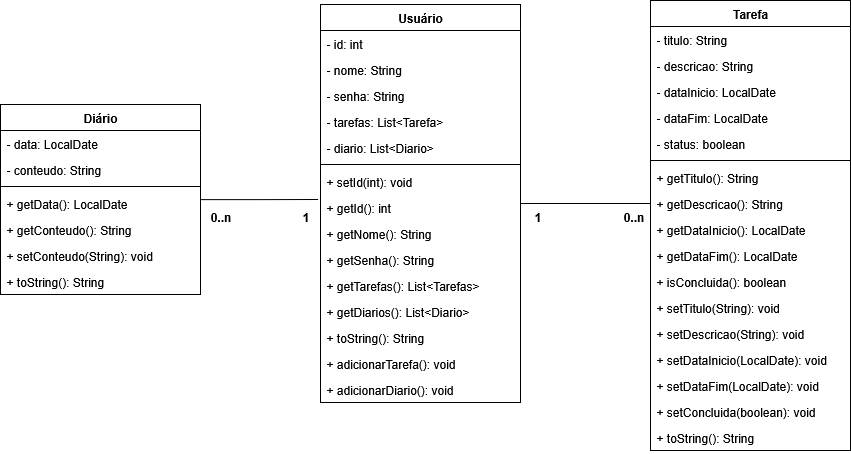

The diagram above was exported from draw.io. Its source (the exported page's mxGraphModel, read from the mxfile embedded in the PNG):
<mxGraphModel dx="1373" dy="971" grid="1" gridSize="10" guides="1" tooltips="1" connect="1" arrows="1" fold="1" page="1" pageScale="1" pageWidth="827" pageHeight="1169" math="0" shadow="0">
  <root>
    <mxCell id="0" />
    <mxCell id="1" parent="0" />
    <mxCell id="32WSGeNl4MKpEYirs35b-63" style="edgeStyle=orthogonalEdgeStyle;rounded=0;orthogonalLoop=1;jettySize=auto;html=1;entryX=0;entryY=0.5;entryDx=0;entryDy=0;endArrow=none;endFill=0;" edge="1" parent="1" source="32WSGeNl4MKpEYirs35b-1" target="32WSGeNl4MKpEYirs35b-24">
      <mxGeometry relative="1" as="geometry" />
    </mxCell>
    <mxCell id="32WSGeNl4MKpEYirs35b-1" value="Usuário" style="swimlane;fontStyle=1;align=center;verticalAlign=top;childLayout=stackLayout;horizontal=1;startSize=26;horizontalStack=0;resizeParent=1;resizeParentMax=0;resizeLast=0;collapsible=1;marginBottom=0;whiteSpace=wrap;html=1;" vertex="1" parent="1">
      <mxGeometry x="20" y="280" width="200" height="398" as="geometry" />
    </mxCell>
    <mxCell id="32WSGeNl4MKpEYirs35b-2" value="- id: int" style="text;strokeColor=none;fillColor=none;align=left;verticalAlign=top;spacingLeft=4;spacingRight=4;overflow=hidden;rotatable=0;points=[[0,0.5],[1,0.5]];portConstraint=eastwest;whiteSpace=wrap;html=1;" vertex="1" parent="32WSGeNl4MKpEYirs35b-1">
      <mxGeometry y="26" width="200" height="26" as="geometry" />
    </mxCell>
    <mxCell id="32WSGeNl4MKpEYirs35b-5" value="- nome: String" style="text;strokeColor=none;fillColor=none;align=left;verticalAlign=top;spacingLeft=4;spacingRight=4;overflow=hidden;rotatable=0;points=[[0,0.5],[1,0.5]];portConstraint=eastwest;whiteSpace=wrap;html=1;" vertex="1" parent="32WSGeNl4MKpEYirs35b-1">
      <mxGeometry y="52" width="200" height="26" as="geometry" />
    </mxCell>
    <mxCell id="32WSGeNl4MKpEYirs35b-6" value="- senha: String" style="text;strokeColor=none;fillColor=none;align=left;verticalAlign=top;spacingLeft=4;spacingRight=4;overflow=hidden;rotatable=0;points=[[0,0.5],[1,0.5]];portConstraint=eastwest;whiteSpace=wrap;html=1;" vertex="1" parent="32WSGeNl4MKpEYirs35b-1">
      <mxGeometry y="78" width="200" height="26" as="geometry" />
    </mxCell>
    <mxCell id="32WSGeNl4MKpEYirs35b-7" value="- tarefas: List&amp;lt;Tarefa&amp;gt;" style="text;strokeColor=none;fillColor=none;align=left;verticalAlign=top;spacingLeft=4;spacingRight=4;overflow=hidden;rotatable=0;points=[[0,0.5],[1,0.5]];portConstraint=eastwest;whiteSpace=wrap;html=1;" vertex="1" parent="32WSGeNl4MKpEYirs35b-1">
      <mxGeometry y="104" width="200" height="26" as="geometry" />
    </mxCell>
    <mxCell id="32WSGeNl4MKpEYirs35b-8" value="- diario: List&amp;lt;Diario&amp;gt;" style="text;strokeColor=none;fillColor=none;align=left;verticalAlign=top;spacingLeft=4;spacingRight=4;overflow=hidden;rotatable=0;points=[[0,0.5],[1,0.5]];portConstraint=eastwest;whiteSpace=wrap;html=1;" vertex="1" parent="32WSGeNl4MKpEYirs35b-1">
      <mxGeometry y="130" width="200" height="26" as="geometry" />
    </mxCell>
    <mxCell id="32WSGeNl4MKpEYirs35b-3" value="" style="line;strokeWidth=1;fillColor=none;align=left;verticalAlign=middle;spacingTop=-1;spacingLeft=3;spacingRight=3;rotatable=0;labelPosition=right;points=[];portConstraint=eastwest;strokeColor=inherit;" vertex="1" parent="32WSGeNl4MKpEYirs35b-1">
      <mxGeometry y="156" width="200" height="8" as="geometry" />
    </mxCell>
    <mxCell id="32WSGeNl4MKpEYirs35b-4" value="+ setId(int): void" style="text;strokeColor=none;fillColor=none;align=left;verticalAlign=top;spacingLeft=4;spacingRight=4;overflow=hidden;rotatable=0;points=[[0,0.5],[1,0.5]];portConstraint=eastwest;whiteSpace=wrap;html=1;" vertex="1" parent="32WSGeNl4MKpEYirs35b-1">
      <mxGeometry y="164" width="200" height="26" as="geometry" />
    </mxCell>
    <mxCell id="32WSGeNl4MKpEYirs35b-9" value="+ getId(): int" style="text;strokeColor=none;fillColor=none;align=left;verticalAlign=top;spacingLeft=4;spacingRight=4;overflow=hidden;rotatable=0;points=[[0,0.5],[1,0.5]];portConstraint=eastwest;whiteSpace=wrap;html=1;" vertex="1" parent="32WSGeNl4MKpEYirs35b-1">
      <mxGeometry y="190" width="200" height="26" as="geometry" />
    </mxCell>
    <mxCell id="32WSGeNl4MKpEYirs35b-33" value="+ getNome(): String" style="text;strokeColor=none;fillColor=none;align=left;verticalAlign=top;spacingLeft=4;spacingRight=4;overflow=hidden;rotatable=0;points=[[0,0.5],[1,0.5]];portConstraint=eastwest;whiteSpace=wrap;html=1;" vertex="1" parent="32WSGeNl4MKpEYirs35b-1">
      <mxGeometry y="216" width="200" height="26" as="geometry" />
    </mxCell>
    <mxCell id="32WSGeNl4MKpEYirs35b-34" value="+ getSenha(): String" style="text;strokeColor=none;fillColor=none;align=left;verticalAlign=top;spacingLeft=4;spacingRight=4;overflow=hidden;rotatable=0;points=[[0,0.5],[1,0.5]];portConstraint=eastwest;whiteSpace=wrap;html=1;" vertex="1" parent="32WSGeNl4MKpEYirs35b-1">
      <mxGeometry y="242" width="200" height="26" as="geometry" />
    </mxCell>
    <mxCell id="32WSGeNl4MKpEYirs35b-11" value="+ getTarefas(): List&amp;lt;Tarefas&amp;gt;" style="text;strokeColor=none;fillColor=none;align=left;verticalAlign=top;spacingLeft=4;spacingRight=4;overflow=hidden;rotatable=0;points=[[0,0.5],[1,0.5]];portConstraint=eastwest;whiteSpace=wrap;html=1;" vertex="1" parent="32WSGeNl4MKpEYirs35b-1">
      <mxGeometry y="268" width="200" height="26" as="geometry" />
    </mxCell>
    <mxCell id="32WSGeNl4MKpEYirs35b-35" value="+ getDiarios(): List&amp;lt;Diario&amp;gt;" style="text;strokeColor=none;fillColor=none;align=left;verticalAlign=top;spacingLeft=4;spacingRight=4;overflow=hidden;rotatable=0;points=[[0,0.5],[1,0.5]];portConstraint=eastwest;whiteSpace=wrap;html=1;" vertex="1" parent="32WSGeNl4MKpEYirs35b-1">
      <mxGeometry y="294" width="200" height="26" as="geometry" />
    </mxCell>
    <mxCell id="32WSGeNl4MKpEYirs35b-36" value="+ toString(): String" style="text;strokeColor=none;fillColor=none;align=left;verticalAlign=top;spacingLeft=4;spacingRight=4;overflow=hidden;rotatable=0;points=[[0,0.5],[1,0.5]];portConstraint=eastwest;whiteSpace=wrap;html=1;" vertex="1" parent="32WSGeNl4MKpEYirs35b-1">
      <mxGeometry y="320" width="200" height="26" as="geometry" />
    </mxCell>
    <mxCell id="32WSGeNl4MKpEYirs35b-37" value="+ adicionarTarefa(): void" style="text;strokeColor=none;fillColor=none;align=left;verticalAlign=top;spacingLeft=4;spacingRight=4;overflow=hidden;rotatable=0;points=[[0,0.5],[1,0.5]];portConstraint=eastwest;whiteSpace=wrap;html=1;" vertex="1" parent="32WSGeNl4MKpEYirs35b-1">
      <mxGeometry y="346" width="200" height="26" as="geometry" />
    </mxCell>
    <mxCell id="32WSGeNl4MKpEYirs35b-52" value="+ adicionarDiario(): void" style="text;strokeColor=none;fillColor=none;align=left;verticalAlign=top;spacingLeft=4;spacingRight=4;overflow=hidden;rotatable=0;points=[[0,0.5],[1,0.5]];portConstraint=eastwest;whiteSpace=wrap;html=1;" vertex="1" parent="32WSGeNl4MKpEYirs35b-1">
      <mxGeometry y="372" width="200" height="26" as="geometry" />
    </mxCell>
    <mxCell id="32WSGeNl4MKpEYirs35b-15" value="Tarefa" style="swimlane;fontStyle=1;align=center;verticalAlign=top;childLayout=stackLayout;horizontal=1;startSize=26;horizontalStack=0;resizeParent=1;resizeParentMax=0;resizeLast=0;collapsible=1;marginBottom=0;whiteSpace=wrap;html=1;" vertex="1" parent="1">
      <mxGeometry x="350" y="276" width="200" height="450" as="geometry" />
    </mxCell>
    <mxCell id="32WSGeNl4MKpEYirs35b-16" value="- titulo: String" style="text;strokeColor=none;fillColor=none;align=left;verticalAlign=top;spacingLeft=4;spacingRight=4;overflow=hidden;rotatable=0;points=[[0,0.5],[1,0.5]];portConstraint=eastwest;whiteSpace=wrap;html=1;" vertex="1" parent="32WSGeNl4MKpEYirs35b-15">
      <mxGeometry y="26" width="200" height="26" as="geometry" />
    </mxCell>
    <mxCell id="32WSGeNl4MKpEYirs35b-19" value="- descricao: String" style="text;strokeColor=none;fillColor=none;align=left;verticalAlign=top;spacingLeft=4;spacingRight=4;overflow=hidden;rotatable=0;points=[[0,0.5],[1,0.5]];portConstraint=eastwest;whiteSpace=wrap;html=1;" vertex="1" parent="32WSGeNl4MKpEYirs35b-15">
      <mxGeometry y="52" width="200" height="26" as="geometry" />
    </mxCell>
    <mxCell id="32WSGeNl4MKpEYirs35b-20" value="- dataInicio: LocalDate" style="text;strokeColor=none;fillColor=none;align=left;verticalAlign=top;spacingLeft=4;spacingRight=4;overflow=hidden;rotatable=0;points=[[0,0.5],[1,0.5]];portConstraint=eastwest;whiteSpace=wrap;html=1;" vertex="1" parent="32WSGeNl4MKpEYirs35b-15">
      <mxGeometry y="78" width="200" height="26" as="geometry" />
    </mxCell>
    <mxCell id="32WSGeNl4MKpEYirs35b-21" value="- dataFim: LocalDate" style="text;strokeColor=none;fillColor=none;align=left;verticalAlign=top;spacingLeft=4;spacingRight=4;overflow=hidden;rotatable=0;points=[[0,0.5],[1,0.5]];portConstraint=eastwest;whiteSpace=wrap;html=1;" vertex="1" parent="32WSGeNl4MKpEYirs35b-15">
      <mxGeometry y="104" width="200" height="26" as="geometry" />
    </mxCell>
    <mxCell id="32WSGeNl4MKpEYirs35b-22" value="- status: boolean" style="text;strokeColor=none;fillColor=none;align=left;verticalAlign=top;spacingLeft=4;spacingRight=4;overflow=hidden;rotatable=0;points=[[0,0.5],[1,0.5]];portConstraint=eastwest;whiteSpace=wrap;html=1;" vertex="1" parent="32WSGeNl4MKpEYirs35b-15">
      <mxGeometry y="130" width="200" height="26" as="geometry" />
    </mxCell>
    <mxCell id="32WSGeNl4MKpEYirs35b-17" value="" style="line;strokeWidth=1;fillColor=none;align=left;verticalAlign=middle;spacingTop=-1;spacingLeft=3;spacingRight=3;rotatable=0;labelPosition=right;points=[];portConstraint=eastwest;strokeColor=inherit;" vertex="1" parent="32WSGeNl4MKpEYirs35b-15">
      <mxGeometry y="156" width="200" height="8" as="geometry" />
    </mxCell>
    <mxCell id="32WSGeNl4MKpEYirs35b-18" value="+ getTitulo(): String" style="text;strokeColor=none;fillColor=none;align=left;verticalAlign=top;spacingLeft=4;spacingRight=4;overflow=hidden;rotatable=0;points=[[0,0.5],[1,0.5]];portConstraint=eastwest;whiteSpace=wrap;html=1;" vertex="1" parent="32WSGeNl4MKpEYirs35b-15">
      <mxGeometry y="164" width="200" height="26" as="geometry" />
    </mxCell>
    <mxCell id="32WSGeNl4MKpEYirs35b-24" value="+ getDescricao(): String&amp;nbsp;" style="text;strokeColor=none;fillColor=none;align=left;verticalAlign=top;spacingLeft=4;spacingRight=4;overflow=hidden;rotatable=0;points=[[0,0.5],[1,0.5]];portConstraint=eastwest;whiteSpace=wrap;html=1;" vertex="1" parent="32WSGeNl4MKpEYirs35b-15">
      <mxGeometry y="190" width="200" height="26" as="geometry" />
    </mxCell>
    <mxCell id="32WSGeNl4MKpEYirs35b-26" value="+ getDataInicio(): LocalDate" style="text;strokeColor=none;fillColor=none;align=left;verticalAlign=top;spacingLeft=4;spacingRight=4;overflow=hidden;rotatable=0;points=[[0,0.5],[1,0.5]];portConstraint=eastwest;whiteSpace=wrap;html=1;" vertex="1" parent="32WSGeNl4MKpEYirs35b-15">
      <mxGeometry y="216" width="200" height="26" as="geometry" />
    </mxCell>
    <mxCell id="32WSGeNl4MKpEYirs35b-29" value="+ getDataFim(): LocalDate" style="text;strokeColor=none;fillColor=none;align=left;verticalAlign=top;spacingLeft=4;spacingRight=4;overflow=hidden;rotatable=0;points=[[0,0.5],[1,0.5]];portConstraint=eastwest;whiteSpace=wrap;html=1;" vertex="1" parent="32WSGeNl4MKpEYirs35b-15">
      <mxGeometry y="242" width="200" height="26" as="geometry" />
    </mxCell>
    <mxCell id="32WSGeNl4MKpEYirs35b-30" value="+ isConcluida(): boolean" style="text;strokeColor=none;fillColor=none;align=left;verticalAlign=top;spacingLeft=4;spacingRight=4;overflow=hidden;rotatable=0;points=[[0,0.5],[1,0.5]];portConstraint=eastwest;whiteSpace=wrap;html=1;" vertex="1" parent="32WSGeNl4MKpEYirs35b-15">
      <mxGeometry y="268" width="200" height="26" as="geometry" />
    </mxCell>
    <mxCell id="32WSGeNl4MKpEYirs35b-23" value="+ setTitulo(String): void&amp;nbsp;&amp;nbsp;" style="text;strokeColor=none;fillColor=none;align=left;verticalAlign=top;spacingLeft=4;spacingRight=4;overflow=hidden;rotatable=0;points=[[0,0.5],[1,0.5]];portConstraint=eastwest;whiteSpace=wrap;html=1;" vertex="1" parent="32WSGeNl4MKpEYirs35b-15">
      <mxGeometry y="294" width="200" height="26" as="geometry" />
    </mxCell>
    <mxCell id="32WSGeNl4MKpEYirs35b-25" value="+ setDescricao(String): void&amp;nbsp;" style="text;strokeColor=none;fillColor=none;align=left;verticalAlign=top;spacingLeft=4;spacingRight=4;overflow=hidden;rotatable=0;points=[[0,0.5],[1,0.5]];portConstraint=eastwest;whiteSpace=wrap;html=1;" vertex="1" parent="32WSGeNl4MKpEYirs35b-15">
      <mxGeometry y="320" width="200" height="26" as="geometry" />
    </mxCell>
    <mxCell id="32WSGeNl4MKpEYirs35b-27" value="+ setDataInicio(LocalDate): void" style="text;strokeColor=none;fillColor=none;align=left;verticalAlign=top;spacingLeft=4;spacingRight=4;overflow=hidden;rotatable=0;points=[[0,0.5],[1,0.5]];portConstraint=eastwest;whiteSpace=wrap;html=1;" vertex="1" parent="32WSGeNl4MKpEYirs35b-15">
      <mxGeometry y="346" width="200" height="26" as="geometry" />
    </mxCell>
    <mxCell id="32WSGeNl4MKpEYirs35b-28" value="+ setDataFim(LocalDate): void" style="text;strokeColor=none;fillColor=none;align=left;verticalAlign=top;spacingLeft=4;spacingRight=4;overflow=hidden;rotatable=0;points=[[0,0.5],[1,0.5]];portConstraint=eastwest;whiteSpace=wrap;html=1;" vertex="1" parent="32WSGeNl4MKpEYirs35b-15">
      <mxGeometry y="372" width="200" height="26" as="geometry" />
    </mxCell>
    <mxCell id="32WSGeNl4MKpEYirs35b-31" value="+ setConcluida(boolean): void" style="text;strokeColor=none;fillColor=none;align=left;verticalAlign=top;spacingLeft=4;spacingRight=4;overflow=hidden;rotatable=0;points=[[0,0.5],[1,0.5]];portConstraint=eastwest;whiteSpace=wrap;html=1;" vertex="1" parent="32WSGeNl4MKpEYirs35b-15">
      <mxGeometry y="398" width="200" height="26" as="geometry" />
    </mxCell>
    <mxCell id="32WSGeNl4MKpEYirs35b-53" value="+ toString(): String" style="text;strokeColor=none;fillColor=none;align=left;verticalAlign=top;spacingLeft=4;spacingRight=4;overflow=hidden;rotatable=0;points=[[0,0.5],[1,0.5]];portConstraint=eastwest;whiteSpace=wrap;html=1;" vertex="1" parent="32WSGeNl4MKpEYirs35b-15">
      <mxGeometry y="424" width="200" height="26" as="geometry" />
    </mxCell>
    <mxCell id="32WSGeNl4MKpEYirs35b-62" style="edgeStyle=orthogonalEdgeStyle;rounded=0;orthogonalLoop=1;jettySize=auto;html=1;entryX=-0.012;entryY=0.188;entryDx=0;entryDy=0;endArrow=none;endFill=0;entryPerimeter=0;" edge="1" parent="1" source="32WSGeNl4MKpEYirs35b-54" target="32WSGeNl4MKpEYirs35b-9">
      <mxGeometry relative="1" as="geometry" />
    </mxCell>
    <mxCell id="32WSGeNl4MKpEYirs35b-54" value="Diário" style="swimlane;fontStyle=1;align=center;verticalAlign=top;childLayout=stackLayout;horizontal=1;startSize=26;horizontalStack=0;resizeParent=1;resizeParentMax=0;resizeLast=0;collapsible=1;marginBottom=0;whiteSpace=wrap;html=1;" vertex="1" parent="1">
      <mxGeometry x="-300" y="380" width="200" height="190" as="geometry" />
    </mxCell>
    <mxCell id="32WSGeNl4MKpEYirs35b-55" value="- data: LocalDate" style="text;strokeColor=none;fillColor=none;align=left;verticalAlign=top;spacingLeft=4;spacingRight=4;overflow=hidden;rotatable=0;points=[[0,0.5],[1,0.5]];portConstraint=eastwest;whiteSpace=wrap;html=1;" vertex="1" parent="32WSGeNl4MKpEYirs35b-54">
      <mxGeometry y="26" width="200" height="26" as="geometry" />
    </mxCell>
    <mxCell id="32WSGeNl4MKpEYirs35b-58" value="- conteudo: String" style="text;strokeColor=none;fillColor=none;align=left;verticalAlign=top;spacingLeft=4;spacingRight=4;overflow=hidden;rotatable=0;points=[[0,0.5],[1,0.5]];portConstraint=eastwest;whiteSpace=wrap;html=1;" vertex="1" parent="32WSGeNl4MKpEYirs35b-54">
      <mxGeometry y="52" width="200" height="26" as="geometry" />
    </mxCell>
    <mxCell id="32WSGeNl4MKpEYirs35b-56" value="" style="line;strokeWidth=1;fillColor=none;align=left;verticalAlign=middle;spacingTop=-1;spacingLeft=3;spacingRight=3;rotatable=0;labelPosition=right;points=[];portConstraint=eastwest;strokeColor=inherit;" vertex="1" parent="32WSGeNl4MKpEYirs35b-54">
      <mxGeometry y="78" width="200" height="8" as="geometry" />
    </mxCell>
    <mxCell id="32WSGeNl4MKpEYirs35b-57" value="&lt;div&gt;+ getData(): LocalDate&lt;/div&gt;" style="text;strokeColor=none;fillColor=none;align=left;verticalAlign=top;spacingLeft=4;spacingRight=4;overflow=hidden;rotatable=0;points=[[0,0.5],[1,0.5]];portConstraint=eastwest;whiteSpace=wrap;html=1;" vertex="1" parent="32WSGeNl4MKpEYirs35b-54">
      <mxGeometry y="86" width="200" height="26" as="geometry" />
    </mxCell>
    <mxCell id="32WSGeNl4MKpEYirs35b-59" value="&lt;div&gt;+ getConteudo(): String&lt;/div&gt;" style="text;strokeColor=none;fillColor=none;align=left;verticalAlign=top;spacingLeft=4;spacingRight=4;overflow=hidden;rotatable=0;points=[[0,0.5],[1,0.5]];portConstraint=eastwest;whiteSpace=wrap;html=1;" vertex="1" parent="32WSGeNl4MKpEYirs35b-54">
      <mxGeometry y="112" width="200" height="26" as="geometry" />
    </mxCell>
    <mxCell id="32WSGeNl4MKpEYirs35b-60" value="&lt;div&gt;+ setConteudo(String): void&lt;/div&gt;" style="text;strokeColor=none;fillColor=none;align=left;verticalAlign=top;spacingLeft=4;spacingRight=4;overflow=hidden;rotatable=0;points=[[0,0.5],[1,0.5]];portConstraint=eastwest;whiteSpace=wrap;html=1;" vertex="1" parent="32WSGeNl4MKpEYirs35b-54">
      <mxGeometry y="138" width="200" height="26" as="geometry" />
    </mxCell>
    <mxCell id="32WSGeNl4MKpEYirs35b-61" value="&lt;div&gt;+ toString(): String&lt;/div&gt;" style="text;strokeColor=none;fillColor=none;align=left;verticalAlign=top;spacingLeft=4;spacingRight=4;overflow=hidden;rotatable=0;points=[[0,0.5],[1,0.5]];portConstraint=eastwest;whiteSpace=wrap;html=1;" vertex="1" parent="32WSGeNl4MKpEYirs35b-54">
      <mxGeometry y="164" width="200" height="26" as="geometry" />
    </mxCell>
    <mxCell id="32WSGeNl4MKpEYirs35b-64" value="0..n" style="text;align=center;fontStyle=1;verticalAlign=middle;spacingLeft=3;spacingRight=3;strokeColor=none;rotatable=0;points=[[0,0.5],[1,0.5]];portConstraint=eastwest;html=1;" vertex="1" parent="1">
      <mxGeometry x="-120" y="480" width="80" height="26" as="geometry" />
    </mxCell>
    <mxCell id="32WSGeNl4MKpEYirs35b-67" value="1" style="text;align=center;fontStyle=1;verticalAlign=middle;spacingLeft=3;spacingRight=3;strokeColor=none;rotatable=0;points=[[0,0.5],[1,0.5]];portConstraint=eastwest;html=1;" vertex="1" parent="1">
      <mxGeometry x="-35" y="480" width="80" height="26" as="geometry" />
    </mxCell>
    <mxCell id="32WSGeNl4MKpEYirs35b-68" value="0..n" style="text;align=center;fontStyle=1;verticalAlign=middle;spacingLeft=3;spacingRight=3;strokeColor=none;rotatable=0;points=[[0,0.5],[1,0.5]];portConstraint=eastwest;html=1;" vertex="1" parent="1">
      <mxGeometry x="293" y="480" width="80" height="26" as="geometry" />
    </mxCell>
    <mxCell id="32WSGeNl4MKpEYirs35b-71" value="1" style="text;align=center;fontStyle=1;verticalAlign=middle;spacingLeft=3;spacingRight=3;strokeColor=none;rotatable=0;points=[[0,0.5],[1,0.5]];portConstraint=eastwest;html=1;" vertex="1" parent="1">
      <mxGeometry x="197" y="480" width="80" height="26" as="geometry" />
    </mxCell>
  </root>
</mxGraphModel>